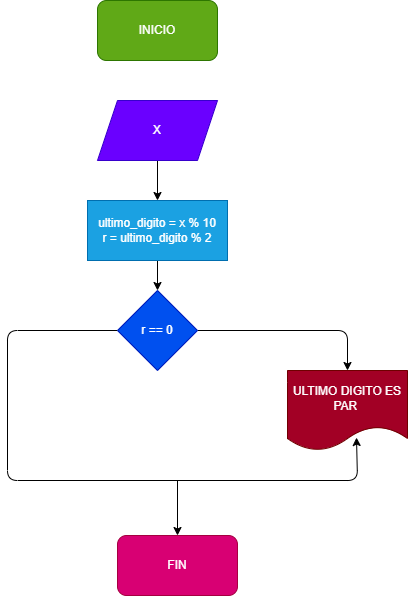

The diagram above was exported from draw.io. Its source (the exported page's mxGraphModel, read from the mxfile embedded in the PNG):
<mxGraphModel dx="564" dy="470" grid="1" gridSize="10" guides="1" tooltips="1" connect="1" arrows="1" fold="1" page="1" pageScale="1" pageWidth="827" pageHeight="1169" math="0" shadow="0">
  <root>
    <mxCell id="0" />
    <mxCell id="1" parent="0" />
    <mxCell id="2" value="INICIO" style="rounded=1;whiteSpace=wrap;html=1;fillColor=#60a917;fontColor=#ffffff;strokeColor=#2D7600;" vertex="1" parent="1">
      <mxGeometry x="230" y="20" width="120" height="60" as="geometry" />
    </mxCell>
    <mxCell id="5" value="" style="edgeStyle=none;html=1;" edge="1" parent="1" source="3" target="4">
      <mxGeometry relative="1" as="geometry" />
    </mxCell>
    <mxCell id="3" value="X" style="shape=parallelogram;perimeter=parallelogramPerimeter;whiteSpace=wrap;html=1;fixedSize=1;fillColor=#6a00ff;fontColor=#ffffff;strokeColor=#3700CC;" vertex="1" parent="1">
      <mxGeometry x="230" y="120" width="120" height="60" as="geometry" />
    </mxCell>
    <mxCell id="7" value="" style="edgeStyle=none;html=1;" edge="1" parent="1" source="4" target="6">
      <mxGeometry relative="1" as="geometry" />
    </mxCell>
    <mxCell id="4" value="ultimo_digito = x % 10&lt;br&gt;r = ultimo_digito % 2" style="whiteSpace=wrap;html=1;fillColor=#1ba1e2;fontColor=#ffffff;strokeColor=#006EAF;" vertex="1" parent="1">
      <mxGeometry x="220" y="220" width="140" height="60" as="geometry" />
    </mxCell>
    <mxCell id="9" style="edgeStyle=none;html=1;exitX=1;exitY=0.5;exitDx=0;exitDy=0;entryX=0.5;entryY=0;entryDx=0;entryDy=0;" edge="1" parent="1" source="6" target="8">
      <mxGeometry relative="1" as="geometry">
        <mxPoint x="490" y="370" as="targetPoint" />
        <Array as="points">
          <mxPoint x="480" y="350" />
        </Array>
      </mxGeometry>
    </mxCell>
    <mxCell id="10" style="edgeStyle=none;html=1;exitX=0;exitY=0.5;exitDx=0;exitDy=0;entryX=0.575;entryY=0.838;entryDx=0;entryDy=0;entryPerimeter=0;" edge="1" parent="1" source="6" target="8">
      <mxGeometry relative="1" as="geometry">
        <mxPoint x="390" y="500" as="targetPoint" />
        <Array as="points">
          <mxPoint x="140" y="350" />
          <mxPoint x="140" y="500" />
          <mxPoint x="490" y="500" />
        </Array>
      </mxGeometry>
    </mxCell>
    <mxCell id="6" value="r == 0" style="rhombus;whiteSpace=wrap;html=1;fillColor=#0050ef;fontColor=#ffffff;strokeColor=#001DBC;" vertex="1" parent="1">
      <mxGeometry x="250" y="310" width="80" height="80" as="geometry" />
    </mxCell>
    <mxCell id="8" value="ULTIMO DIGITO ES PAR&amp;nbsp;" style="shape=document;whiteSpace=wrap;html=1;boundedLbl=1;fillColor=#a20025;fontColor=#ffffff;strokeColor=#6F0000;" vertex="1" parent="1">
      <mxGeometry x="420" y="390" width="120" height="80" as="geometry" />
    </mxCell>
    <mxCell id="12" value="FIN" style="rounded=1;whiteSpace=wrap;html=1;fillColor=#d80073;fontColor=#ffffff;strokeColor=#A50040;" vertex="1" parent="1">
      <mxGeometry x="250" y="555" width="120" height="60" as="geometry" />
    </mxCell>
    <mxCell id="14" value="" style="endArrow=classic;html=1;entryX=0.5;entryY=0;entryDx=0;entryDy=0;" edge="1" parent="1" target="12">
      <mxGeometry width="50" height="50" relative="1" as="geometry">
        <mxPoint x="310" y="500" as="sourcePoint" />
        <mxPoint x="320" y="390" as="targetPoint" />
      </mxGeometry>
    </mxCell>
  </root>
</mxGraphModel>